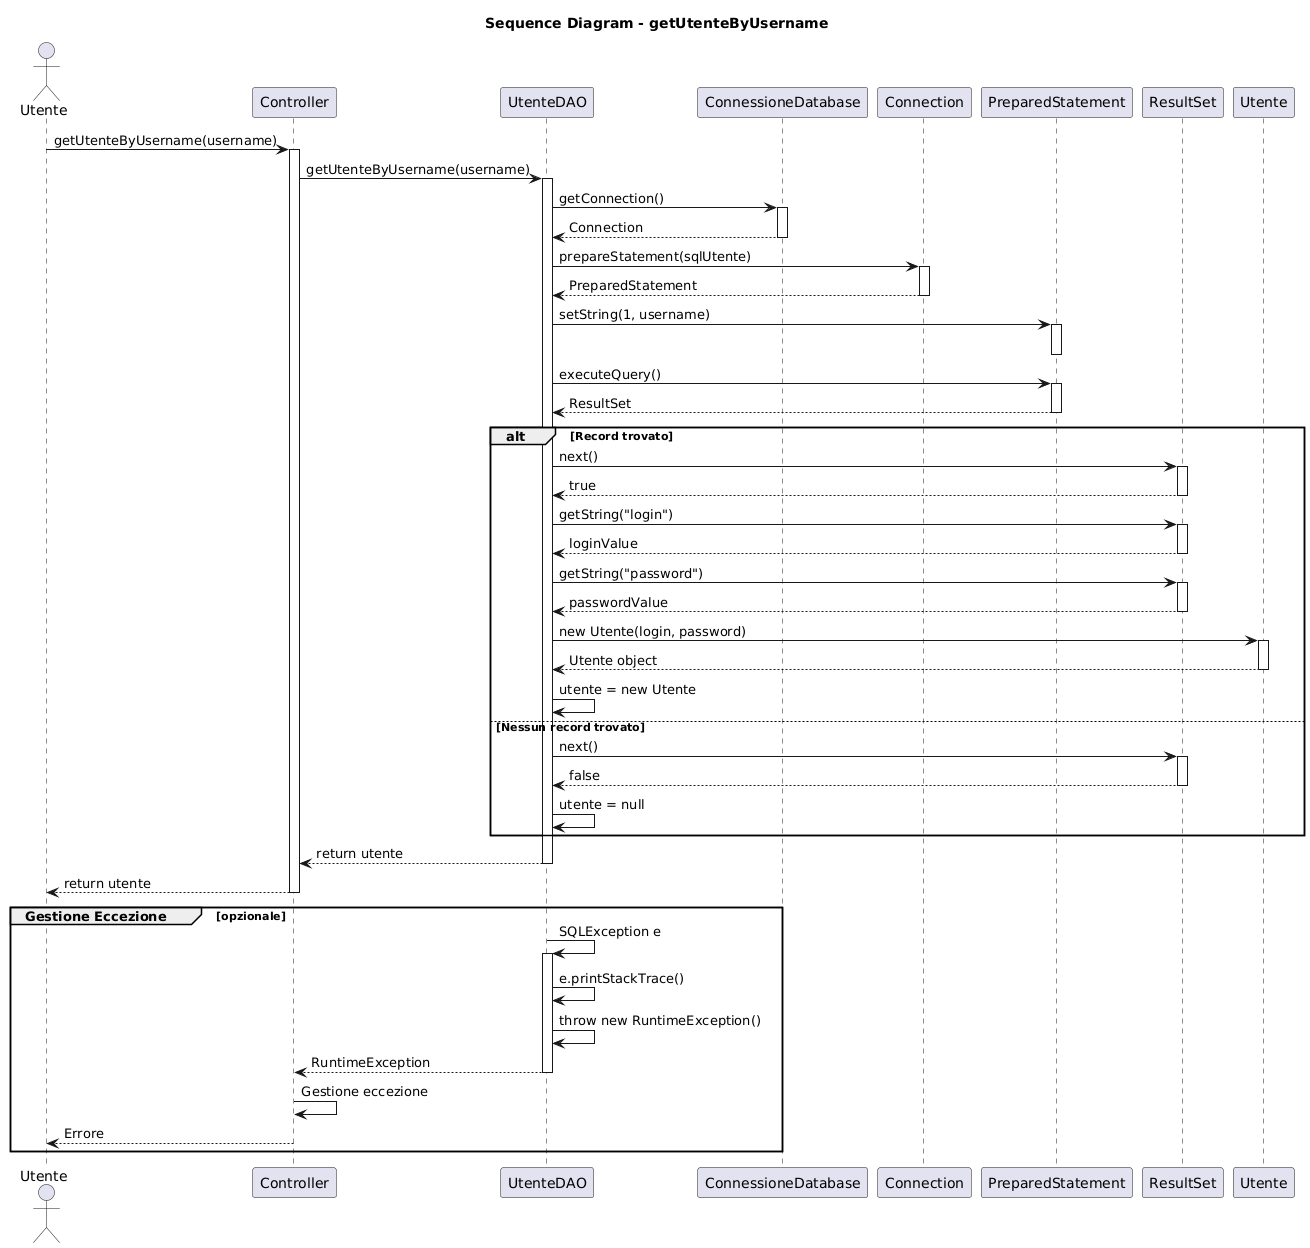

The diagram above was rendered by PlantUML. Its source (embedded in the PNG):
@startuml
title Sequence Diagram - getUtenteByUsername

actor "Utente" as user
participant "Controller" as controller
participant "UtenteDAO" as dao
participant "ConnessioneDatabase" as connDB
participant "Connection" as connection
participant "PreparedStatement" as pstmt
participant "ResultSet" as rs
participant "Utente" as utenteClass

user -> controller: getUtenteByUsername(username)
activate controller

controller -> dao: getUtenteByUsername(username)
activate dao

dao -> connDB: getConnection()
activate connDB
connDB --> dao: Connection
deactivate connDB

dao -> connection: prepareStatement(sqlUtente)
activate connection
connection --> dao: PreparedStatement
deactivate connection

dao -> pstmt: setString(1, username)
activate pstmt
deactivate pstmt

dao -> pstmt: executeQuery()
activate pstmt
pstmt --> dao: ResultSet
deactivate pstmt

alt Record trovato
    dao -> rs: next()
    activate rs
    rs --> dao: true
    deactivate rs
    
    dao -> rs: getString("login")
    activate rs
    rs --> dao: loginValue
    deactivate rs
    
    dao -> rs: getString("password")
    activate rs
    rs --> dao: passwordValue
    deactivate rs
    
    dao -> utenteClass: new Utente(login, password)
    activate utenteClass
    utenteClass --> dao: Utente object
    deactivate utenteClass
    
    dao -> dao: utente = new Utente
else Nessun record trovato
    dao -> rs: next()
    activate rs
    rs --> dao: false
    deactivate rs
    
    dao -> dao: utente = null
end

dao --> controller: return utente
deactivate dao

controller --> user: return utente
deactivate controller

group Gestione Eccezione [opzionale]
    dao -> dao: SQLException e
    activate dao
    dao -> dao: e.printStackTrace()
    dao -> dao: throw new RuntimeException()
    dao --> controller: RuntimeException
    deactivate dao
    
    controller -> controller: Gestione eccezione
    controller --> user: Errore
    deactivate controller
end
@enduml